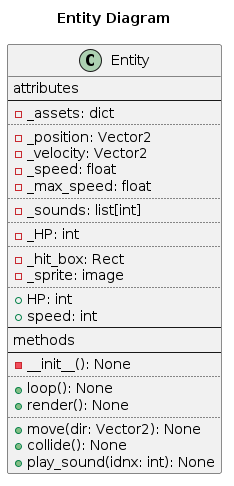

The diagram above was rendered by PlantUML. Its source (embedded in the PNG):
@startuml Entity class diagram

Title Entity Diagram

class Entity {
attributes
----
-_assets: dict
....
-_position: Vector2
-_velocity: Vector2
-_speed: float
-_max_speed: float
....
-_sounds: list[int]
....
-_HP: int
....
-_hit_box: Rect
-_sprite: image
....
+HP: int
+speed: int
----
methods
----
-__init__(): None
....
+loop(): None
+render(): None
....
+move(dir: Vector2): None
+collide(): None
+play_sound(idnx: int): None
}

@enduml